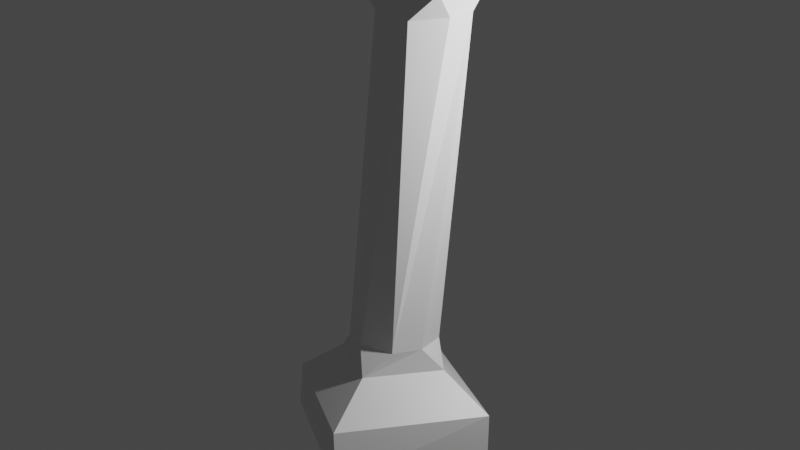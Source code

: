 # Source: pedestel3.blend  (saved by Blender 2.92.15; exported with 4.5.12 LTS)
import bpy
from mathutils import Matrix  # noqa: F401  (used for matrix-valued properties, if any)

bpy.ops.wm.read_factory_settings(use_empty=True)
scene = bpy.context.scene
scene.name = 'Scene'

# ---- collections
col_collection = bpy.data.collections.new('Collection'); scene.collection.children.link(col_collection)

# ---- materials (node trees are filled in below, after node groups)
mat_material = bpy.data.materials.new('Material')
mat_material.alpha_threshold = 0.0
mat_material.use_transparent_shadow = False
mat_material.line_color = (0.0, 0.0, 0.0, 1.0)

# ---- material node trees
mat_material.use_nodes = True; mat_material.node_tree.nodes.clear()
_N = mat_material.node_tree.nodes; _L = mat_material.node_tree.links
n0 = _N.new('ShaderNodeOutputMaterial'); n0.name = 'Material Output'; n0.location = (300, 300)
n1 = _N.new('ShaderNodeBsdfPrincipled'); n1.name = 'Principled BSDF'; n1.location = (10, 300)
n1.distribution = 'GGX'
n1.subsurface_method = 'BURLEY'
n1.inputs[2].default_value = 0.4
n1.inputs[3].default_value = 1.45
n1.inputs[27].default_value = (0.0, 0.0, 0.0, 1.0)
n1.inputs[28].default_value = 1.0
_L.new(n1.outputs[0], n0.inputs[0])
n0.is_active_output = True

# ---- world
world_world = bpy.data.worlds.new('World'); scene.world = world_world
world_world.use_nodes = True; world_world.node_tree.nodes.clear()
_N = world_world.node_tree.nodes; _L = world_world.node_tree.links
n0 = _N.new('ShaderNodeOutputWorld'); n0.name = 'World Output'; n0.location = (300, 300)
n1 = _N.new('ShaderNodeBackground'); n1.name = 'Background'; n1.location = (10, 300)
n1.inputs[0].default_value = (0.05088, 0.05088, 0.05088, 1.0)
_L.new(n1.outputs[0], n0.inputs[0])
n0.is_active_output = True
world_world.color = (0.05088, 0.05088, 0.05088)
world_world.use_sun_shadow = False
world_world.sun_shadow_jitter_overblur = 0.0

# ---- cameras
cam_camera = bpy.data.cameras.new('Camera')
cam_camera.clip_end = 100.0
cam_camera.ortho_scale = 7.314

# ---- lights
light_light = bpy.data.lights.new('Light', 'POINT')
light_light.transmission_factor = 0.0
light_light.energy = 1000.0
light_light.shadow_soft_size = 0.1
light_light.shadow_maximum_resolution = 0.006
light_light.use_absolute_resolution = True

# ---- meshes
me_quad_sphere = bpy.data.meshes.new('Quad Sphere')
me_quad_sphere.from_pydata([(-1.032, -0.06877, -0.9356), (-0.9711, 0.09873, 1.056), (0.9629, -0.2101, -0.9843), (1.023, -0.04263, 1.008), (-1.0, 0.533, -1.0), (-1.0, 0.533, 1.0), (1.0, 0.533, -1.0), (1.0, 0.533, 1.0), (-0.533, 1.0, 0.533), (-0.533, 1.0, -0.533), (0.533, 1.0, -0.533), (0.533, 1.0, 0.533), (-0.1707, 5.917, 0.08639), (-0.8369, 5.931, -0.7456), (-0.01045, 5.819, -1.409), (0.6557, 5.804, -0.5774), (-0.2287, 1.323, -0.5469), (-0.533, 1.0, -0.533), (-0.5529, 1.323, -0.223), (-0.1847, 1.322, 0.5037), (-0.5092, 1.323, 0.1787), (-0.533, 1.0, 0.533), (0.4966, 1.322, -0.2626), (0.533, 1.0, -0.533), (0.1714, 1.318, -0.5909), (0.5412, 1.323, 0.1261), (0.2173, 1.315, 0.4601), (0.533, 1.0, 0.533), (0.0569, 5.564, -0.08615), (-0.1702, 5.92, 0.0862), (-0.3965, 5.601, -0.1371), (-0.5642, 5.569, -0.9344), (-0.6141, 5.602, -0.4781), (-0.8371, 5.928, -0.7453), (0.233, 5.489, -1.092), (-0.2266, 5.532, -1.149), (-0.01088, 5.815, -1.409), (0.4425, 5.49, -0.7598), (0.656, 5.807, -0.5777), (0.3967, 5.526, -0.3029)], [], [(17, 23, 10, 9), (7, 5, 1, 3), (2, 3, 1, 0), (0, 1, 5, 4), (6, 7, 3, 2), (8, 9, 4, 5), (6, 4, 9, 10), (5, 7, 11, 8), (7, 6, 10, 11), (4, 6, 2, 0), (13, 12, 15, 14), (18, 20, 30, 32), (23, 27, 11, 10), (27, 21, 8, 11), (19, 26, 39, 28), (21, 17, 9, 8), (25, 22, 34, 37), (33, 29, 12, 13), (29, 38, 15, 12), (38, 36, 14, 15), (36, 33, 13, 14), (16, 17, 18), (19, 20, 21), (22, 23, 24), (25, 26, 27), (28, 29, 30), (31, 32, 33), (34, 35, 36), (37, 38, 39), (19, 28, 30, 20), (31, 16, 18, 32), (34, 22, 24, 35), (39, 26, 25, 37), (20, 18, 17, 21), (16, 24, 23, 17), (26, 19, 21, 27), (22, 25, 27, 23), (29, 33, 32, 30), (33, 36, 35, 31), (38, 29, 28, 39), (36, 38, 37, 34), (24, 16, 31, 35)])
_uv = me_quad_sphere.uv_layers.new(name='UVMap')
_uv.uv.foreach_set('vector', [0.4334, 0.3084, 0.4334, 0.4416, 0.4334, 0.4416, 0.4334, 0.3084, 0.625, 0.5584, 0.875, 0.5584, 0.875, 0.75, 0.625, 0.75, 0.375, 0.75, 0.625, 0.75, 0.625, 1.0, 0.375, 1.0, 0.375, 0.0, 0.625, 0.0, 0.625, 0.1916, 0.375, 0.1916, 0.375, 0.5584, 0.625, 0.5584, 0.625, 0.75, 0.375, 0.75, 0.5666, 0.3084, 0.4334, 0.3084, 0.375, 0.1916, 0.625, 0.1916, 0.375, 0.5, 0.375, 0.25, 0.4334, 0.3084, 0.4334, 0.4416, 0.625, 0.25, 0.625, 0.5, 0.5666, 0.4416, 0.5666, 0.3084, 0.625, 0.5584, 0.375, 0.5584, 0.4334, 0.4416, 0.5666, 0.4416, 0.125, 0.5584, 0.375, 0.5584, 0.375, 0.75, 0.125, 0.75, 0.4334, 0.3084, 0.5666, 0.3084, 0.5666, 0.4416, 0.4334, 0.4416, 0.4739, 0.3084, 0.526, 0.3084, 0.5261, 0.3084, 0.474, 0.3084, 0.4334, 0.4416, 0.5666, 0.4416, 0.5666, 0.4416, 0.4334, 0.4416, 0.5666, 0.4416, 0.5666, 0.3084, 0.5666, 0.3084, 0.5666, 0.4416, 0.5666, 0.3489, 0.5666, 0.4012, 0.5666, 0.4011, 0.5666, 0.3488, 0.5666, 0.3084, 0.4334, 0.3084, 0.4334, 0.3084, 0.5666, 0.3084, 0.5251, 0.4416, 0.4745, 0.4416, 0.4748, 0.4416, 0.5256, 0.4416, 0.4334, 0.3084, 0.5666, 0.3084, 0.5666, 0.3084, 0.4334, 0.3084, 0.5666, 0.3084, 0.5666, 0.4416, 0.5666, 0.4416, 0.5666, 0.3084, 0.5666, 0.4416, 0.4334, 0.4416, 0.4334, 0.4416, 0.5666, 0.4416, 0.4334, 0.4416, 0.4334, 0.3084, 0.4334, 0.3084, 0.4334, 0.4416, 0.4334, 0.3489, 0.4334, 0.3084, 0.4739, 0.3084, 0.5666, 0.3489, 0.526, 0.3084, 0.5666, 0.3084, 0.4745, 0.4416, 0.4334, 0.4416, 0.4334, 0.4009, 0.5251, 0.4416, 0.5666, 0.4012, 0.5666, 0.4416, 0.5666, 0.3488, 0.5666, 0.3084, 0.5261, 0.3084, 0.4334, 0.3492, 0.474, 0.3084, 0.4334, 0.3084, 0.4748, 0.4416, 0.4334, 0.4011, 0.4334, 0.4416, 0.5256, 0.4416, 0.5666, 0.4416, 0.5666, 0.4011, 0.5666, 0.3489, 0.5666, 0.3488, 0.5261, 0.3084, 0.526, 0.3084, 0.4334, 0.3492, 0.4334, 0.3489, 0.4739, 0.3084, 0.474, 0.3084, 0.4748, 0.4416, 0.4745, 0.4416, 0.4334, 0.4009, 0.4334, 0.4011, 0.5666, 0.4011, 0.5666, 0.4012, 0.5251, 0.4416, 0.5256, 0.4416, 0.526, 0.3084, 0.4739, 0.3084, 0.4334, 0.3084, 0.5666, 0.3084, 0.4334, 0.3489, 0.4334, 0.4009, 0.4334, 0.4416, 0.4334, 0.3084, 0.5666, 0.4012, 0.5666, 0.3489, 0.5666, 0.3084, 0.5666, 0.4416, 0.4745, 0.4416, 0.5251, 0.4416, 0.5666, 0.4416, 0.4334, 0.4416, 0.5666, 0.3084, 0.4334, 0.3084, 0.474, 0.3084, 0.5261, 0.3084, 0.4334, 0.3084, 0.4334, 0.4416, 0.4334, 0.4011, 0.4334, 0.3492, 0.5666, 0.4416, 0.5666, 0.3084, 0.5666, 0.3488, 0.5666, 0.4011, 0.4334, 0.4416, 0.5666, 0.4416, 0.5256, 0.4416, 0.4748, 0.4416, 0.4334, 0.4009, 0.4334, 0.3489, 0.4334, 0.3492, 0.4334, 0.4011])
me_quad_sphere.materials.append(mat_material)
me_quad_sphere.remesh_voxel_size = 0.035
me_quad_sphere.use_remesh_fix_poles = True
me_quad_sphere.use_remesh_preserve_attributes = False
me_quad_sphere.use_mirror_vertex_groups = False
me_quad_sphere.update()

# ---- objects
ob_camera = bpy.data.objects.new('Camera', cam_camera)
ob_quad_sphere = bpy.data.objects.new('Quad Sphere', me_quad_sphere)
ob_light = bpy.data.objects.new('Light', light_light)

# ---- transforms, parenting, visibility, modifiers, constraints
ob_camera.location = (7.359, -6.926, 4.946)
ob_camera.rotation_euler = (1.109, 0.0, 0.8149)
ob_camera.lock_rotations_4d = False
ob_camera.empty_display_type = 'ARROWS'
ob_camera.color = (0.0, 0.0, 0.0, 0.0)
ob_camera.display_type = 'WIRE'
ob_camera.lineart.crease_threshold = 0.0
ob_quad_sphere.location = (0.0, 0.0, 0.0)
ob_quad_sphere.rotation_euler = (1.713, -0.06559, 4.103)
ob_quad_sphere.lock_rotations_4d = False
ob_quad_sphere.empty_display_type = 'ARROWS'
ob_quad_sphere.lineart.crease_threshold = 0.0
ob_light.location = (4.076, 1.005, 5.904)
ob_light.rotation_euler = (0.6503, 0.05522, 1.866)
ob_light.lock_rotations_4d = False
ob_light.empty_display_type = 'ARROWS'
ob_light.color = (0.0, 0.0, 0.0, 0.0)
ob_light.lineart.crease_threshold = 0.0

# ---- collection membership
col_collection.objects.link(ob_camera)
col_collection.objects.link(ob_quad_sphere)
col_collection.objects.link(ob_light)

# ---- scene / render settings (as saved in the file)
scene.frame_start = 1; scene.frame_end = 250; scene.frame_set(1)
scene.render.engine = 'BLENDER_EEVEE_NEXT'
scene.cycles.use_denoising = False
scene.cycles.samples = 128
scene.cycles.sampling_pattern = 'TABULATED_SOBOL'
scene.cycles.use_adaptive_sampling = False
scene.cycles.use_light_tree = False
scene.view_settings.view_transform = 'Filmic'
bpy.context.view_layer.update()

# ---- added for rendering (the .blend has no active camera): camera
cam_auto = bpy.data.cameras.new('AutoCamera')
cam_auto.lens = 50.0
cam_auto.sensor_width = 36.0
cam_auto.clip_end = 1000.0
ob_auto_camera = bpy.data.objects.new('AutoCamera', cam_auto)
scene.collection.objects.link(ob_auto_camera)
ob_auto_camera.location = (7.74217, -9.09673, 9.10705)
ob_auto_camera.rotation_euler = (1.09748, -7.21219e-08, 0.694738)
scene.camera = ob_auto_camera
bpy.context.view_layer.update()
